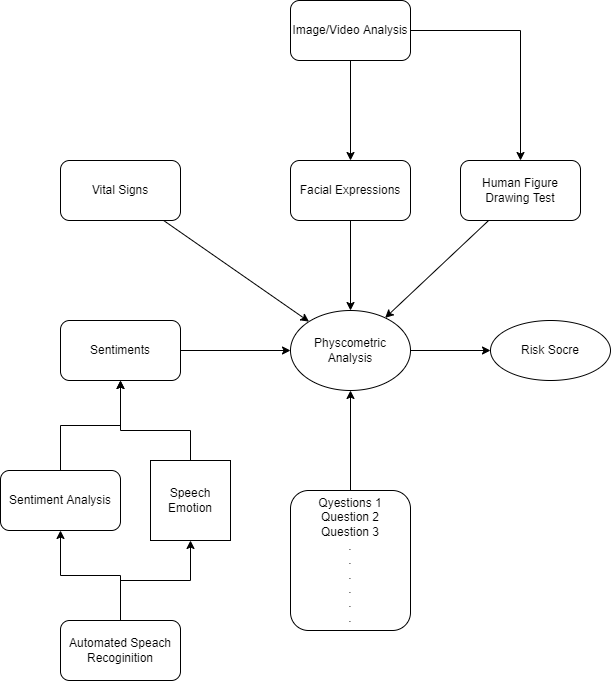

The diagram above was exported from draw.io. Its source (the exported page's mxGraphModel, read from the mxfile embedded in the PNG):
<mxGraphModel dx="1422" dy="702" grid="1" gridSize="10" guides="1" tooltips="1" connect="1" arrows="1" fold="1" page="1" pageScale="1" pageWidth="827" pageHeight="1169" math="0" shadow="0">
  <root>
    <mxCell id="0" />
    <mxCell id="1" parent="0" />
    <mxCell id="LOk60RkFOOhJ1oxHlTZh-12" value="" style="edgeStyle=orthogonalEdgeStyle;rounded=0;orthogonalLoop=1;jettySize=auto;html=1;" parent="1" source="LOk60RkFOOhJ1oxHlTZh-1" target="LOk60RkFOOhJ1oxHlTZh-11" edge="1">
      <mxGeometry relative="1" as="geometry" />
    </mxCell>
    <mxCell id="LOk60RkFOOhJ1oxHlTZh-1" value="Physcometric Analysis" style="ellipse;whiteSpace=wrap;html=1;" parent="1" vertex="1">
      <mxGeometry x="340" y="340" width="120" height="80" as="geometry" />
    </mxCell>
    <mxCell id="LOk60RkFOOhJ1oxHlTZh-4" value="" style="edgeStyle=orthogonalEdgeStyle;rounded=0;orthogonalLoop=1;jettySize=auto;html=1;" parent="1" source="LOk60RkFOOhJ1oxHlTZh-3" target="LOk60RkFOOhJ1oxHlTZh-1" edge="1">
      <mxGeometry relative="1" as="geometry" />
    </mxCell>
    <mxCell id="LOk60RkFOOhJ1oxHlTZh-3" value="Qyestions 1&lt;br&gt;Question 2&lt;br&gt;Question 3&lt;br&gt;.&lt;br&gt;.&lt;br&gt;.&lt;br&gt;.&lt;br&gt;.&lt;br&gt;.&lt;br&gt;" style="rounded=1;whiteSpace=wrap;html=1;" parent="1" vertex="1">
      <mxGeometry x="340" y="520" width="120" height="140" as="geometry" />
    </mxCell>
    <mxCell id="LOk60RkFOOhJ1oxHlTZh-6" value="" style="edgeStyle=orthogonalEdgeStyle;rounded=0;orthogonalLoop=1;jettySize=auto;html=1;" parent="1" source="LOk60RkFOOhJ1oxHlTZh-5" target="LOk60RkFOOhJ1oxHlTZh-1" edge="1">
      <mxGeometry relative="1" as="geometry" />
    </mxCell>
    <mxCell id="LOk60RkFOOhJ1oxHlTZh-5" value="Sentiments" style="rounded=1;whiteSpace=wrap;html=1;" parent="1" vertex="1">
      <mxGeometry x="110" y="350" width="120" height="60" as="geometry" />
    </mxCell>
    <mxCell id="LOk60RkFOOhJ1oxHlTZh-10" value="" style="edgeStyle=orthogonalEdgeStyle;rounded=0;orthogonalLoop=1;jettySize=auto;html=1;" parent="1" target="LOk60RkFOOhJ1oxHlTZh-5" edge="1">
      <mxGeometry relative="1" as="geometry">
        <mxPoint x="110" y="500" as="sourcePoint" />
      </mxGeometry>
    </mxCell>
    <mxCell id="LOk60RkFOOhJ1oxHlTZh-7" value="Sentiment Analysis" style="rounded=1;whiteSpace=wrap;html=1;" parent="1" vertex="1">
      <mxGeometry x="50" y="500" width="120" height="60" as="geometry" />
    </mxCell>
    <mxCell id="LOk60RkFOOhJ1oxHlTZh-9" value="" style="edgeStyle=orthogonalEdgeStyle;rounded=0;orthogonalLoop=1;jettySize=auto;html=1;" parent="1" source="LOk60RkFOOhJ1oxHlTZh-8" edge="1">
      <mxGeometry relative="1" as="geometry">
        <mxPoint x="110" y="560" as="targetPoint" />
      </mxGeometry>
    </mxCell>
    <mxCell id="LOk60RkFOOhJ1oxHlTZh-16" style="edgeStyle=orthogonalEdgeStyle;rounded=0;orthogonalLoop=1;jettySize=auto;html=1;exitX=0.5;exitY=0;exitDx=0;exitDy=0;entryX=0.5;entryY=1;entryDx=0;entryDy=0;" parent="1" source="LOk60RkFOOhJ1oxHlTZh-8" target="LOk60RkFOOhJ1oxHlTZh-14" edge="1">
      <mxGeometry relative="1" as="geometry" />
    </mxCell>
    <mxCell id="LOk60RkFOOhJ1oxHlTZh-8" value="Automated Speach Recoginition" style="rounded=1;whiteSpace=wrap;html=1;" parent="1" vertex="1">
      <mxGeometry x="110" y="650" width="120" height="60" as="geometry" />
    </mxCell>
    <mxCell id="LOk60RkFOOhJ1oxHlTZh-11" value="Risk Socre" style="ellipse;whiteSpace=wrap;html=1;" parent="1" vertex="1">
      <mxGeometry x="540" y="350" width="120" height="60" as="geometry" />
    </mxCell>
    <mxCell id="LOk60RkFOOhJ1oxHlTZh-15" style="edgeStyle=orthogonalEdgeStyle;rounded=0;orthogonalLoop=1;jettySize=auto;html=1;" parent="1" source="LOk60RkFOOhJ1oxHlTZh-14" target="LOk60RkFOOhJ1oxHlTZh-5" edge="1">
      <mxGeometry relative="1" as="geometry">
        <Array as="points">
          <mxPoint x="240" y="460" />
          <mxPoint x="170" y="460" />
        </Array>
      </mxGeometry>
    </mxCell>
    <mxCell id="LOk60RkFOOhJ1oxHlTZh-14" value="Speech Emotion" style="whiteSpace=wrap;html=1;aspect=fixed;" parent="1" vertex="1">
      <mxGeometry x="200" y="490" width="80" height="80" as="geometry" />
    </mxCell>
    <mxCell id="LOk60RkFOOhJ1oxHlTZh-18" style="edgeStyle=orthogonalEdgeStyle;rounded=0;orthogonalLoop=1;jettySize=auto;html=1;" parent="1" source="LOk60RkFOOhJ1oxHlTZh-17" target="LOk60RkFOOhJ1oxHlTZh-1" edge="1">
      <mxGeometry relative="1" as="geometry" />
    </mxCell>
    <mxCell id="LOk60RkFOOhJ1oxHlTZh-17" value="Facial Expressions" style="rounded=1;whiteSpace=wrap;html=1;" parent="1" vertex="1">
      <mxGeometry x="340" y="190" width="120" height="60" as="geometry" />
    </mxCell>
    <mxCell id="LOk60RkFOOhJ1oxHlTZh-20" style="rounded=0;orthogonalLoop=1;jettySize=auto;html=1;" parent="1" source="LOk60RkFOOhJ1oxHlTZh-19" target="LOk60RkFOOhJ1oxHlTZh-1" edge="1">
      <mxGeometry relative="1" as="geometry" />
    </mxCell>
    <mxCell id="LOk60RkFOOhJ1oxHlTZh-19" value="Vital Signs" style="rounded=1;whiteSpace=wrap;html=1;" parent="1" vertex="1">
      <mxGeometry x="110" y="190" width="120" height="60" as="geometry" />
    </mxCell>
    <mxCell id="iuSJhUmb96RwahXMWjvE-2" value="" style="edgeStyle=orthogonalEdgeStyle;rounded=0;orthogonalLoop=1;jettySize=auto;html=1;" edge="1" parent="1" source="iuSJhUmb96RwahXMWjvE-1" target="LOk60RkFOOhJ1oxHlTZh-17">
      <mxGeometry relative="1" as="geometry" />
    </mxCell>
    <mxCell id="iuSJhUmb96RwahXMWjvE-5" value="" style="edgeStyle=orthogonalEdgeStyle;rounded=0;orthogonalLoop=1;jettySize=auto;html=1;" edge="1" parent="1" source="iuSJhUmb96RwahXMWjvE-1" target="iuSJhUmb96RwahXMWjvE-4">
      <mxGeometry relative="1" as="geometry" />
    </mxCell>
    <mxCell id="iuSJhUmb96RwahXMWjvE-1" value="Image/Video Analysis" style="rounded=1;whiteSpace=wrap;html=1;" vertex="1" parent="1">
      <mxGeometry x="340" y="30" width="120" height="60" as="geometry" />
    </mxCell>
    <mxCell id="iuSJhUmb96RwahXMWjvE-6" value="" style="rounded=0;orthogonalLoop=1;jettySize=auto;html=1;" edge="1" parent="1" source="iuSJhUmb96RwahXMWjvE-4" target="LOk60RkFOOhJ1oxHlTZh-1">
      <mxGeometry relative="1" as="geometry" />
    </mxCell>
    <mxCell id="iuSJhUmb96RwahXMWjvE-4" value="Human Figure Drawing Test" style="whiteSpace=wrap;html=1;rounded=1;" vertex="1" parent="1">
      <mxGeometry x="510" y="190" width="120" height="60" as="geometry" />
    </mxCell>
  </root>
</mxGraphModel>